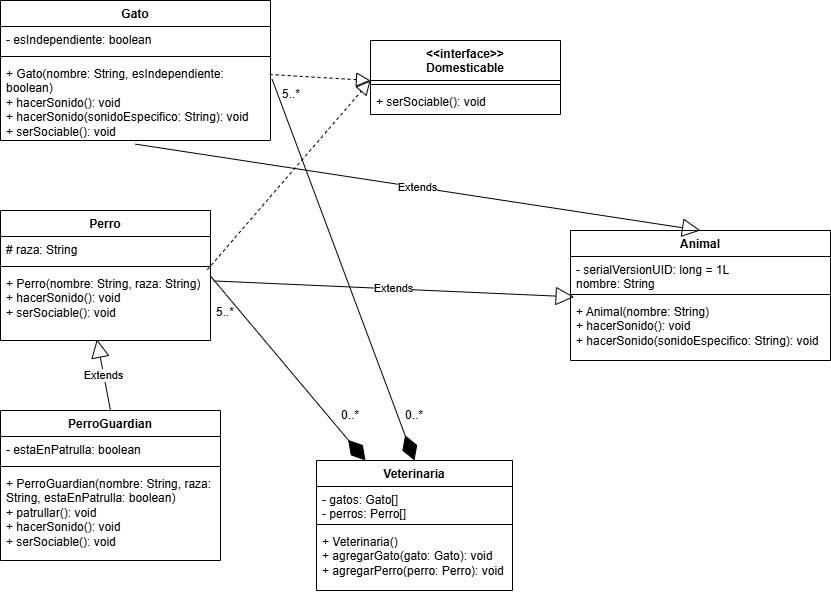

The diagram above was exported from draw.io. Its source (the exported page's mxGraphModel, read from the mxfile embedded in the PNG):
<mxGraphModel dx="1050" dy="522" grid="1" gridSize="10" guides="1" tooltips="1" connect="1" arrows="1" fold="1" page="1" pageScale="1" pageWidth="827" pageHeight="1169" math="0" shadow="0">
  <root>
    <mxCell id="0" />
    <mxCell id="1" parent="0" />
    <mxCell id="BPdhhIXNkN60PPn9eTPo-1" value="Animal" style="swimlane;fontStyle=1;align=center;verticalAlign=top;childLayout=stackLayout;horizontal=1;startSize=26;horizontalStack=0;resizeParent=1;resizeParentMax=0;resizeLast=0;collapsible=1;marginBottom=0;whiteSpace=wrap;html=1;" vertex="1" parent="1">
      <mxGeometry x="570" y="290" width="260" height="130" as="geometry" />
    </mxCell>
    <mxCell id="BPdhhIXNkN60PPn9eTPo-2" value="- serialVersionUID: long = 1L&lt;div&gt;nombre: String&lt;/div&gt;" style="text;strokeColor=none;fillColor=none;align=left;verticalAlign=top;spacingLeft=4;spacingRight=4;overflow=hidden;rotatable=0;points=[[0,0.5],[1,0.5]];portConstraint=eastwest;whiteSpace=wrap;html=1;" vertex="1" parent="BPdhhIXNkN60PPn9eTPo-1">
      <mxGeometry y="26" width="260" height="34" as="geometry" />
    </mxCell>
    <mxCell id="BPdhhIXNkN60PPn9eTPo-3" value="" style="line;strokeWidth=1;fillColor=none;align=left;verticalAlign=middle;spacingTop=-1;spacingLeft=3;spacingRight=3;rotatable=0;labelPosition=right;points=[];portConstraint=eastwest;strokeColor=inherit;" vertex="1" parent="BPdhhIXNkN60PPn9eTPo-1">
      <mxGeometry y="60" width="260" height="8" as="geometry" />
    </mxCell>
    <mxCell id="BPdhhIXNkN60PPn9eTPo-4" value="+ &lt;span class=&quot;hljs-built_in&quot;&gt;Animal&lt;/span&gt;(nombre: &lt;span class=&quot;hljs-type&quot;&gt;String&lt;/span&gt;)&lt;br/&gt;+ &lt;span class=&quot;hljs-built_in&quot;&gt;hacerSonido&lt;/span&gt;(): &lt;span class=&quot;hljs-type&quot;&gt;void&lt;/span&gt;&lt;br/&gt;+ &lt;span class=&quot;hljs-built_in&quot;&gt;hacerSonido&lt;/span&gt;(sonidoEspecifico: &lt;span class=&quot;hljs-type&quot;&gt;String&lt;/span&gt;): &lt;span class=&quot;hljs-type&quot;&gt;void&lt;/span&gt;" style="text;strokeColor=none;fillColor=none;align=left;verticalAlign=top;spacingLeft=4;spacingRight=4;overflow=hidden;rotatable=0;points=[[0,0.5],[1,0.5]];portConstraint=eastwest;whiteSpace=wrap;html=1;" vertex="1" parent="BPdhhIXNkN60PPn9eTPo-1">
      <mxGeometry y="68" width="260" height="62" as="geometry" />
    </mxCell>
    <mxCell id="BPdhhIXNkN60PPn9eTPo-5" value="&amp;lt;&amp;lt;interface&amp;gt;&amp;gt;&lt;div&gt;Domesticable&lt;/div&gt;" style="swimlane;fontStyle=1;align=center;verticalAlign=top;childLayout=stackLayout;horizontal=1;startSize=40;horizontalStack=0;resizeParent=1;resizeParentMax=0;resizeLast=0;collapsible=1;marginBottom=0;whiteSpace=wrap;html=1;" vertex="1" parent="1">
      <mxGeometry x="370" y="100" width="190" height="74" as="geometry" />
    </mxCell>
    <mxCell id="BPdhhIXNkN60PPn9eTPo-7" value="" style="line;strokeWidth=1;fillColor=none;align=left;verticalAlign=middle;spacingTop=-1;spacingLeft=3;spacingRight=3;rotatable=0;labelPosition=right;points=[];portConstraint=eastwest;strokeColor=inherit;" vertex="1" parent="BPdhhIXNkN60PPn9eTPo-5">
      <mxGeometry y="40" width="190" height="8" as="geometry" />
    </mxCell>
    <mxCell id="BPdhhIXNkN60PPn9eTPo-8" value="+ serSociable(): void" style="text;strokeColor=none;fillColor=none;align=left;verticalAlign=top;spacingLeft=4;spacingRight=4;overflow=hidden;rotatable=0;points=[[0,0.5],[1,0.5]];portConstraint=eastwest;whiteSpace=wrap;html=1;" vertex="1" parent="BPdhhIXNkN60PPn9eTPo-5">
      <mxGeometry y="48" width="190" height="26" as="geometry" />
    </mxCell>
    <mxCell id="BPdhhIXNkN60PPn9eTPo-9" value="Gato" style="swimlane;fontStyle=1;align=center;verticalAlign=top;childLayout=stackLayout;horizontal=1;startSize=26;horizontalStack=0;resizeParent=1;resizeParentMax=0;resizeLast=0;collapsible=1;marginBottom=0;whiteSpace=wrap;html=1;" vertex="1" parent="1">
      <mxGeometry y="60" width="270" height="140" as="geometry" />
    </mxCell>
    <mxCell id="BPdhhIXNkN60PPn9eTPo-10" value="- esIndependiente: boolean" style="text;strokeColor=none;fillColor=none;align=left;verticalAlign=top;spacingLeft=4;spacingRight=4;overflow=hidden;rotatable=0;points=[[0,0.5],[1,0.5]];portConstraint=eastwest;whiteSpace=wrap;html=1;" vertex="1" parent="BPdhhIXNkN60PPn9eTPo-9">
      <mxGeometry y="26" width="270" height="26" as="geometry" />
    </mxCell>
    <mxCell id="BPdhhIXNkN60PPn9eTPo-11" value="" style="line;strokeWidth=1;fillColor=none;align=left;verticalAlign=middle;spacingTop=-1;spacingLeft=3;spacingRight=3;rotatable=0;labelPosition=right;points=[];portConstraint=eastwest;strokeColor=inherit;" vertex="1" parent="BPdhhIXNkN60PPn9eTPo-9">
      <mxGeometry y="52" width="270" height="8" as="geometry" />
    </mxCell>
    <mxCell id="BPdhhIXNkN60PPn9eTPo-12" value="+ &lt;span class=&quot;hljs-title function_ invoke__&quot;&gt;Gato&lt;/span&gt;(&lt;span class=&quot;hljs-attr&quot;&gt;nombre&lt;/span&gt;: String, &lt;span class=&quot;hljs-attr&quot;&gt;esIndependiente&lt;/span&gt;: &lt;span class=&quot;hljs-keyword&quot;&gt;boolean&lt;/span&gt;)&lt;br&gt;+ &lt;span class=&quot;hljs-title function_ invoke__&quot;&gt;hacerSonido&lt;/span&gt;(): &lt;span class=&quot;hljs-keyword&quot;&gt;void&lt;/span&gt;&lt;br&gt;+ &lt;span class=&quot;hljs-title function_ invoke__&quot;&gt;hacerSonido&lt;/span&gt;(&lt;span class=&quot;hljs-attr&quot;&gt;sonidoEspecifico&lt;/span&gt;: String): &lt;span class=&quot;hljs-keyword&quot;&gt;void&lt;/span&gt;&lt;br&gt;+ &lt;span class=&quot;hljs-title function_ invoke__&quot;&gt;serSociable&lt;/span&gt;(): &lt;span class=&quot;hljs-keyword&quot;&gt;void&lt;/span&gt;" style="text;strokeColor=none;fillColor=none;align=left;verticalAlign=top;spacingLeft=4;spacingRight=4;overflow=hidden;rotatable=0;points=[[0,0.5],[1,0.5]];portConstraint=eastwest;whiteSpace=wrap;html=1;" vertex="1" parent="BPdhhIXNkN60PPn9eTPo-9">
      <mxGeometry y="60" width="270" height="80" as="geometry" />
    </mxCell>
    <mxCell id="BPdhhIXNkN60PPn9eTPo-13" value="Perro" style="swimlane;fontStyle=1;align=center;verticalAlign=top;childLayout=stackLayout;horizontal=1;startSize=26;horizontalStack=0;resizeParent=1;resizeParentMax=0;resizeLast=0;collapsible=1;marginBottom=0;whiteSpace=wrap;html=1;" vertex="1" parent="1">
      <mxGeometry y="270" width="210" height="130" as="geometry" />
    </mxCell>
    <mxCell id="BPdhhIXNkN60PPn9eTPo-14" value="# raza: String" style="text;strokeColor=none;fillColor=none;align=left;verticalAlign=top;spacingLeft=4;spacingRight=4;overflow=hidden;rotatable=0;points=[[0,0.5],[1,0.5]];portConstraint=eastwest;whiteSpace=wrap;html=1;" vertex="1" parent="BPdhhIXNkN60PPn9eTPo-13">
      <mxGeometry y="26" width="210" height="26" as="geometry" />
    </mxCell>
    <mxCell id="BPdhhIXNkN60PPn9eTPo-15" value="" style="line;strokeWidth=1;fillColor=none;align=left;verticalAlign=middle;spacingTop=-1;spacingLeft=3;spacingRight=3;rotatable=0;labelPosition=right;points=[];portConstraint=eastwest;strokeColor=inherit;" vertex="1" parent="BPdhhIXNkN60PPn9eTPo-13">
      <mxGeometry y="52" width="210" height="8" as="geometry" />
    </mxCell>
    <mxCell id="BPdhhIXNkN60PPn9eTPo-16" value="+ &lt;span class=&quot;hljs-built_in&quot;&gt;Perro&lt;/span&gt;(nombre: &lt;span class=&quot;hljs-type&quot;&gt;String&lt;/span&gt;, raza: &lt;span class=&quot;hljs-type&quot;&gt;String&lt;/span&gt;)&lt;br/&gt;+ &lt;span class=&quot;hljs-built_in&quot;&gt;hacerSonido&lt;/span&gt;(): &lt;span class=&quot;hljs-type&quot;&gt;void&lt;/span&gt;&lt;br/&gt;+ &lt;span class=&quot;hljs-built_in&quot;&gt;serSociable&lt;/span&gt;(): &lt;span class=&quot;hljs-type&quot;&gt;void&lt;/span&gt;" style="text;strokeColor=none;fillColor=none;align=left;verticalAlign=top;spacingLeft=4;spacingRight=4;overflow=hidden;rotatable=0;points=[[0,0.5],[1,0.5]];portConstraint=eastwest;whiteSpace=wrap;html=1;" vertex="1" parent="BPdhhIXNkN60PPn9eTPo-13">
      <mxGeometry y="60" width="210" height="70" as="geometry" />
    </mxCell>
    <mxCell id="BPdhhIXNkN60PPn9eTPo-17" value="PerroGuardian" style="swimlane;fontStyle=1;align=center;verticalAlign=top;childLayout=stackLayout;horizontal=1;startSize=26;horizontalStack=0;resizeParent=1;resizeParentMax=0;resizeLast=0;collapsible=1;marginBottom=0;whiteSpace=wrap;html=1;" vertex="1" parent="1">
      <mxGeometry y="470" width="220" height="150" as="geometry" />
    </mxCell>
    <mxCell id="BPdhhIXNkN60PPn9eTPo-18" value="- estaEnPatrulla: boolean" style="text;strokeColor=none;fillColor=none;align=left;verticalAlign=top;spacingLeft=4;spacingRight=4;overflow=hidden;rotatable=0;points=[[0,0.5],[1,0.5]];portConstraint=eastwest;whiteSpace=wrap;html=1;" vertex="1" parent="BPdhhIXNkN60PPn9eTPo-17">
      <mxGeometry y="26" width="220" height="26" as="geometry" />
    </mxCell>
    <mxCell id="BPdhhIXNkN60PPn9eTPo-19" value="" style="line;strokeWidth=1;fillColor=none;align=left;verticalAlign=middle;spacingTop=-1;spacingLeft=3;spacingRight=3;rotatable=0;labelPosition=right;points=[];portConstraint=eastwest;strokeColor=inherit;" vertex="1" parent="BPdhhIXNkN60PPn9eTPo-17">
      <mxGeometry y="52" width="220" height="8" as="geometry" />
    </mxCell>
    <mxCell id="BPdhhIXNkN60PPn9eTPo-20" value="+ &lt;span class=&quot;hljs-title function_ invoke__&quot;&gt;PerroGuardian&lt;/span&gt;(&lt;span class=&quot;hljs-attr&quot;&gt;nombre&lt;/span&gt;: String, &lt;span class=&quot;hljs-attr&quot;&gt;raza&lt;/span&gt;: String, &lt;span class=&quot;hljs-attr&quot;&gt;estaEnPatrulla&lt;/span&gt;: &lt;span class=&quot;hljs-keyword&quot;&gt;boolean&lt;/span&gt;)&lt;br/&gt;+ &lt;span class=&quot;hljs-title function_ invoke__&quot;&gt;patrullar&lt;/span&gt;(): &lt;span class=&quot;hljs-keyword&quot;&gt;void&lt;/span&gt;&lt;br/&gt;+ &lt;span class=&quot;hljs-title function_ invoke__&quot;&gt;hacerSonido&lt;/span&gt;(): &lt;span class=&quot;hljs-keyword&quot;&gt;void&lt;/span&gt;&lt;br/&gt;+ &lt;span class=&quot;hljs-title function_ invoke__&quot;&gt;serSociable&lt;/span&gt;(): &lt;span class=&quot;hljs-keyword&quot;&gt;void&lt;/span&gt;" style="text;strokeColor=none;fillColor=none;align=left;verticalAlign=top;spacingLeft=4;spacingRight=4;overflow=hidden;rotatable=0;points=[[0,0.5],[1,0.5]];portConstraint=eastwest;whiteSpace=wrap;html=1;" vertex="1" parent="BPdhhIXNkN60PPn9eTPo-17">
      <mxGeometry y="60" width="220" height="90" as="geometry" />
    </mxCell>
    <mxCell id="BPdhhIXNkN60PPn9eTPo-21" value="Veterinaria" style="swimlane;fontStyle=1;align=center;verticalAlign=top;childLayout=stackLayout;horizontal=1;startSize=26;horizontalStack=0;resizeParent=1;resizeParentMax=0;resizeLast=0;collapsible=1;marginBottom=0;whiteSpace=wrap;html=1;" vertex="1" parent="1">
      <mxGeometry x="316" y="520" width="196" height="130" as="geometry" />
    </mxCell>
    <mxCell id="BPdhhIXNkN60PPn9eTPo-22" value="&lt;span class=&quot;hljs-deletion&quot;&gt;- gatos: Gato[]&lt;/span&gt;&lt;br/&gt;&lt;span class=&quot;hljs-deletion&quot;&gt;- perros: Perro[]&lt;/span&gt;" style="text;strokeColor=none;fillColor=none;align=left;verticalAlign=top;spacingLeft=4;spacingRight=4;overflow=hidden;rotatable=0;points=[[0,0.5],[1,0.5]];portConstraint=eastwest;whiteSpace=wrap;html=1;" vertex="1" parent="BPdhhIXNkN60PPn9eTPo-21">
      <mxGeometry y="26" width="196" height="34" as="geometry" />
    </mxCell>
    <mxCell id="BPdhhIXNkN60PPn9eTPo-23" value="" style="line;strokeWidth=1;fillColor=none;align=left;verticalAlign=middle;spacingTop=-1;spacingLeft=3;spacingRight=3;rotatable=0;labelPosition=right;points=[];portConstraint=eastwest;strokeColor=inherit;" vertex="1" parent="BPdhhIXNkN60PPn9eTPo-21">
      <mxGeometry y="60" width="196" height="8" as="geometry" />
    </mxCell>
    <mxCell id="BPdhhIXNkN60PPn9eTPo-24" value="&lt;span class=&quot;hljs-addition&quot;&gt;+ Veterinaria()&lt;/span&gt;&lt;br/&gt;&lt;span class=&quot;hljs-addition&quot;&gt;+ agregarGato(gato: Gato): void&lt;/span&gt;&lt;br/&gt;&lt;span class=&quot;hljs-addition&quot;&gt;+ agregarPerro(perro: Perro): void&lt;/span&gt;" style="text;strokeColor=none;fillColor=none;align=left;verticalAlign=top;spacingLeft=4;spacingRight=4;overflow=hidden;rotatable=0;points=[[0,0.5],[1,0.5]];portConstraint=eastwest;whiteSpace=wrap;html=1;" vertex="1" parent="BPdhhIXNkN60PPn9eTPo-21">
      <mxGeometry y="68" width="196" height="62" as="geometry" />
    </mxCell>
    <mxCell id="BPdhhIXNkN60PPn9eTPo-25" value="Extends" style="endArrow=block;endSize=16;endFill=0;html=1;rounded=0;exitX=0.499;exitY=1.045;exitDx=0;exitDy=0;exitPerimeter=0;entryX=0.5;entryY=0;entryDx=0;entryDy=0;" edge="1" parent="1" source="BPdhhIXNkN60PPn9eTPo-12" target="BPdhhIXNkN60PPn9eTPo-1">
      <mxGeometry width="160" relative="1" as="geometry">
        <mxPoint x="100" y="230" as="sourcePoint" />
        <mxPoint x="260" y="230" as="targetPoint" />
      </mxGeometry>
    </mxCell>
    <mxCell id="BPdhhIXNkN60PPn9eTPo-26" value="Extends" style="endArrow=block;endSize=16;endFill=0;html=1;rounded=0;exitX=1.015;exitY=0.149;exitDx=0;exitDy=0;exitPerimeter=0;entryX=0.014;entryY=-0.026;entryDx=0;entryDy=0;entryPerimeter=0;" edge="1" parent="1" source="BPdhhIXNkN60PPn9eTPo-16" target="BPdhhIXNkN60PPn9eTPo-4">
      <mxGeometry width="160" relative="1" as="geometry">
        <mxPoint x="330" y="320" as="sourcePoint" />
        <mxPoint x="280" y="340" as="targetPoint" />
      </mxGeometry>
    </mxCell>
    <mxCell id="BPdhhIXNkN60PPn9eTPo-27" value="Extends" style="endArrow=block;endSize=16;endFill=0;html=1;rounded=0;exitX=0.5;exitY=0;exitDx=0;exitDy=0;entryX=0.459;entryY=0.983;entryDx=0;entryDy=0;entryPerimeter=0;" edge="1" parent="1" source="BPdhhIXNkN60PPn9eTPo-17" target="BPdhhIXNkN60PPn9eTPo-16">
      <mxGeometry width="160" relative="1" as="geometry">
        <mxPoint x="330" y="320" as="sourcePoint" />
        <mxPoint x="490" y="320" as="targetPoint" />
      </mxGeometry>
    </mxCell>
    <mxCell id="BPdhhIXNkN60PPn9eTPo-34" value="" style="endArrow=diamondThin;endFill=1;endSize=24;html=1;rounded=0;entryX=0.5;entryY=0;entryDx=0;entryDy=0;exitX=1.006;exitY=0.235;exitDx=0;exitDy=0;exitPerimeter=0;" edge="1" parent="1" source="BPdhhIXNkN60PPn9eTPo-12" target="BPdhhIXNkN60PPn9eTPo-21">
      <mxGeometry width="160" relative="1" as="geometry">
        <mxPoint x="330" y="320" as="sourcePoint" />
        <mxPoint x="490" y="320" as="targetPoint" />
      </mxGeometry>
    </mxCell>
    <mxCell id="BPdhhIXNkN60PPn9eTPo-35" value="" style="endArrow=block;dashed=1;endFill=0;endSize=12;html=1;rounded=0;exitX=0.985;exitY=-0.011;exitDx=0;exitDy=0;exitPerimeter=0;" edge="1" parent="1" source="BPdhhIXNkN60PPn9eTPo-16">
      <mxGeometry width="160" relative="1" as="geometry">
        <mxPoint x="330" y="320" as="sourcePoint" />
        <mxPoint x="370" y="140" as="targetPoint" />
      </mxGeometry>
    </mxCell>
    <mxCell id="BPdhhIXNkN60PPn9eTPo-36" value="" style="endArrow=block;dashed=1;endFill=0;endSize=12;html=1;rounded=0;exitX=0.997;exitY=0.175;exitDx=0;exitDy=0;exitPerimeter=0;" edge="1" parent="1" source="BPdhhIXNkN60PPn9eTPo-12">
      <mxGeometry width="160" relative="1" as="geometry">
        <mxPoint x="330" y="320" as="sourcePoint" />
        <mxPoint x="370" y="140" as="targetPoint" />
      </mxGeometry>
    </mxCell>
    <mxCell id="BPdhhIXNkN60PPn9eTPo-37" value="" style="endArrow=diamondThin;endFill=1;endSize=24;html=1;rounded=0;exitX=1;exitY=0.08;exitDx=0;exitDy=0;exitPerimeter=0;entryX=0.25;entryY=0;entryDx=0;entryDy=0;" edge="1" parent="1" source="BPdhhIXNkN60PPn9eTPo-16" target="BPdhhIXNkN60PPn9eTPo-21">
      <mxGeometry width="160" relative="1" as="geometry">
        <mxPoint x="330" y="320" as="sourcePoint" />
        <mxPoint x="490" y="320" as="targetPoint" />
      </mxGeometry>
    </mxCell>
    <mxCell id="BPdhhIXNkN60PPn9eTPo-38" value="0..*" style="text;html=1;align=center;verticalAlign=middle;whiteSpace=wrap;rounded=0;" vertex="1" parent="1">
      <mxGeometry x="404" y="460" width="20" height="30" as="geometry" />
    </mxCell>
    <mxCell id="BPdhhIXNkN60PPn9eTPo-40" value="0..*" style="text;html=1;align=center;verticalAlign=middle;whiteSpace=wrap;rounded=0;" vertex="1" parent="1">
      <mxGeometry x="340" y="460" width="20" height="30" as="geometry" />
    </mxCell>
    <mxCell id="BPdhhIXNkN60PPn9eTPo-41" value="5..*" style="text;html=1;align=center;verticalAlign=middle;whiteSpace=wrap;rounded=0;" vertex="1" parent="1">
      <mxGeometry x="276" y="139" width="30" height="30" as="geometry" />
    </mxCell>
    <mxCell id="BPdhhIXNkN60PPn9eTPo-42" value="5..*" style="text;html=1;align=center;verticalAlign=middle;whiteSpace=wrap;rounded=0;" vertex="1" parent="1">
      <mxGeometry x="210" y="357" width="30" height="30" as="geometry" />
    </mxCell>
  </root>
</mxGraphModel>